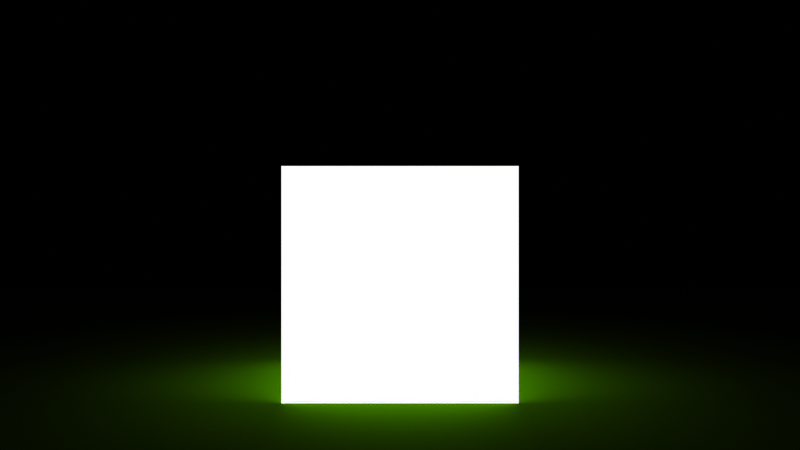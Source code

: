 # Source: emissive_cube.blend  (saved by Blender 4.4.32; exported with 4.5.12 LTS)
import bpy
from mathutils import Matrix  # noqa: F401  (used for matrix-valued properties, if any)

bpy.ops.wm.read_factory_settings(use_empty=True)
scene = bpy.context.scene
scene.name = 'Scene'

# ---- materials (node trees are filled in below, after node groups)
mat_material_001 = bpy.data.materials.new('Material.001')
mat_material = bpy.data.materials.new('Material')

# ---- material node trees
mat_material_001.use_nodes = True; mat_material_001.node_tree.nodes.clear()
_N = mat_material_001.node_tree.nodes; _L = mat_material_001.node_tree.links
n0 = _N.new('ShaderNodeOutputMaterial'); n0.name = 'Material Output'; n0.location = (300, 300)
n1 = _N.new('ShaderNodeEmission'); n1.name = 'Emission'; n1.location = (10, 300)
_L.new(n1.outputs[0], n0.inputs[0])
n0.is_active_output = True
mat_material.use_nodes = True; mat_material.node_tree.nodes.clear()
_N = mat_material.node_tree.nodes; _L = mat_material.node_tree.links
n0 = _N.new('ShaderNodeBsdfPrincipled'); n0.name = 'Principled BSDF'; n0.location = (10, 300)
n0.inputs[0].default_value = (0.5, 1.0, 0.0, 1.0)
n0.inputs[13].default_value = 0.0
n1 = _N.new('ShaderNodeOutputMaterial'); n1.name = 'Material Output'; n1.location = (300, 300)
_L.new(n0.outputs[0], n1.inputs[0])
n1.is_active_output = True

# ---- world
world_world = bpy.data.worlds.new('World'); scene.world = world_world
world_world.use_nodes = True; world_world.node_tree.nodes.clear()
_N = world_world.node_tree.nodes; _L = world_world.node_tree.links
n0 = _N.new('ShaderNodeOutputWorld'); n0.name = 'World Output'; n0.location = (300, 300)
n1 = _N.new('ShaderNodeBackground'); n1.name = 'Background'; n1.location = (10, 300)
n1.inputs[0].default_value = (0.05088, 0.05088, 0.05088, 1.0)
n1.inputs[1].default_value = 0.0
_L.new(n1.outputs[0], n0.inputs[0])
n0.is_active_output = True
world_world.color = (0.05088, 0.05088, 0.05088)
world_world.use_sun_shadow = False
world_world.sun_shadow_jitter_overblur = 0.0

# ---- cameras
cam_camera = bpy.data.cameras.new('Camera')
cam_camera.sensor_fit = 'VERTICAL'
cam_camera.lens = 38.06
cam_camera.lens_unit = 'FOV'

# ---- meshes
me_cube = bpy.data.meshes.new('Cube')
me_cube.from_pydata([(-1.0, -1.0, -1.0), (-1.0, -1.0, 1.0), (-1.0, 1.0, -1.0), (-1.0, 1.0, 1.0), (1.0, -1.0, -1.0), (1.0, -1.0, 1.0), (1.0, 1.0, -1.0), (1.0, 1.0, 1.0)], [], [(0, 1, 3, 2), (2, 3, 7, 6), (6, 7, 5, 4), (4, 5, 1, 0), (2, 6, 4, 0), (7, 3, 1, 5)])
_uv = me_cube.uv_layers.new(name='UVMap')
_uv.uv.foreach_set('vector', [0.375, 0.0, 0.625, 0.0, 0.625, 0.25, 0.375, 0.25, 0.375, 0.25, 0.625, 0.25, 0.625, 0.5, 0.375, 0.5, 0.375, 0.5, 0.625, 0.5, 0.625, 0.75, 0.375, 0.75, 0.375, 0.75, 0.625, 0.75, 0.625, 1.0, 0.375, 1.0, 0.125, 0.5, 0.375, 0.5, 0.375, 0.75, 0.125, 0.75, 0.625, 0.5, 0.875, 0.5, 0.875, 0.75, 0.625, 0.75])
me_cube.materials.append(mat_material_001)
me_cube.update()
me_plane = bpy.data.meshes.new('Plane')
me_plane.from_pydata([(-1.0, -1.0, 0.0), (1.0, -1.0, 0.0), (-1.0, 1.0, 0.0), (1.0, 1.0, 0.0)], [], [(0, 1, 3, 2)])
_uv = me_plane.uv_layers.new(name='UVMap')
_uv.uv.foreach_set('vector', [0.0, 0.0, 1.0, 0.0, 1.0, 1.0, 0.0, 1.0])
me_plane.materials.append(mat_material)
me_plane.update()

# ---- objects
ob_cube = bpy.data.objects.new('Cube', me_cube)
ob_plane = bpy.data.objects.new('Plane', me_plane)
ob_camera = bpy.data.objects.new('Camera', cam_camera)

# ---- transforms, parenting, visibility, modifiers, constraints
ob_cube.location = (0.0, 0.0, 1.0)
ob_plane.location = (0.0, 0.0, 0.0)
ob_plane.scale = (10.0, 10.0, 10.0)
ob_camera.location = (0.0, -7.0, 1.5)
ob_camera.rotation_euler = (1.571, 0.0, 0.0)

# ---- collection membership
scene.collection.objects.link(ob_cube)
scene.collection.objects.link(ob_plane)
scene.collection.objects.link(ob_camera)

# ---- scene / render settings (as saved in the file)
scene.camera = ob_camera
scene.frame_start = 1; scene.frame_end = 250; scene.frame_set(1)
scene.render.engine = 'CYCLES'
scene.render.image_settings.color_mode = 'RGB'
scene.render.image_settings.quality = 100
scene.cycles.use_denoising = False
scene.cycles.samples = 2048
scene.cycles.light_sampling_threshold = 0.0
scene.cycles.use_adaptive_sampling = False
scene.cycles.use_light_tree = False
scene.cycles.blur_glossy = 0.0
scene.cycles.sample_clamp_indirect = 0.0
scene.eevee.ray_tracing_options.trace_max_roughness = 0.0
scene.view_settings.view_transform = 'Raw'
bpy.context.view_layer.update()
